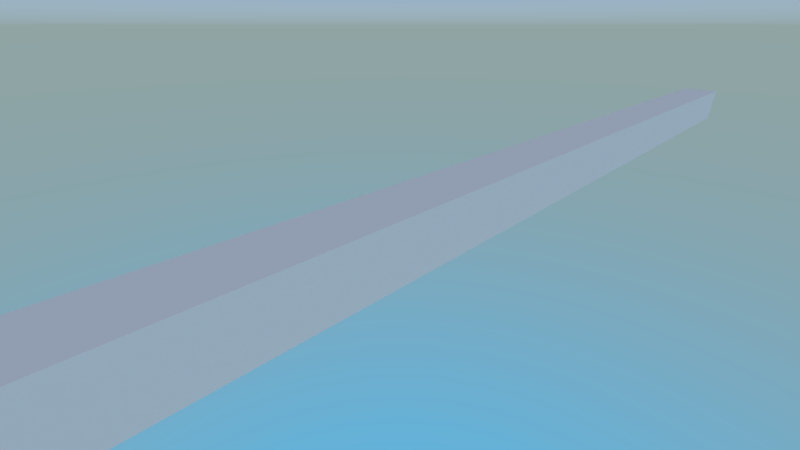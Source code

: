 # Source: particle_bunny.blend  (saved by Blender 2.80.39; exported with 4.5.12 LTS)
import bpy
from mathutils import Matrix  # noqa: F401  (used for matrix-valued properties, if any)

bpy.ops.wm.read_factory_settings(use_empty=True)
scene = bpy.context.scene
scene.name = 'Scene'

# ---- collections
col_collection_1 = bpy.data.collections.new('Collection 1'); scene.collection.children.link(col_collection_1)

# ---- images (referenced by path relative to the original .blend; pixels are not part of the script)
import os
ASSET_DIR = os.environ.get("B2B_ASSET_DIR", "")  # directory of the original .blend (textures are referenced by path, not embedded)
HERE = os.path.dirname(os.path.abspath(__file__))  # packed textures are extracted next to this script under _unpacked/

def load_image(name, relpath, width, height, colorspace="sRGB"):
    """Load a texture the original file referenced (path relative to the .blend, or extracted next to this script)."""
    p = next((c for c in (os.path.join(HERE, relpath), os.path.join(ASSET_DIR, relpath)) if relpath and os.path.exists(c)), "")
    if p:
        img = bpy.data.images.load(p, check_existing=True)
        img.name = name
    else:  # same state as the original file: an image datablock whose file is absent (Cycles renders it pink)
        img = bpy.data.images.new(name, width, height)
        img.source = "FILE"
        img.filepath = "//" + (relpath or name)
    img.colorspace_settings.name = colorspace
    return img
img_bunny_png = load_image('bunny.png', 'bunny.png', 1024, 1024, 'sRGB')

# ---- materials (node trees are filled in below, after node groups)
mat_material = bpy.data.materials.new('Material')
mat_material.alpha_threshold = 0.0
mat_material.use_transparent_shadow = False
mat_material.roughness = 0.5

# ---- node groups
ng_armory_pbr = bpy.data.node_groups.new('Armory PBR', 'ShaderNodeTree')
_s = ng_armory_pbr.interface.new_socket(name='Surface', in_out='OUTPUT', socket_type='NodeSocketShader')
_s = ng_armory_pbr.interface.new_socket(name='Displacement', in_out='OUTPUT', socket_type='NodeSocketFloat')
_s = ng_armory_pbr.interface.new_socket(name='Base Color', in_out='INPUT', socket_type='NodeSocketColor')
_s.default_value = (0.8, 0.8, 0.8, 1.0)
_s = ng_armory_pbr.interface.new_socket(name='Opacity', in_out='INPUT', socket_type='NodeSocketFloat')
_s.default_value = 1.0
_s.min_value = 0.0
_s.max_value = 1.0
_s = ng_armory_pbr.interface.new_socket(name='Occlusion', in_out='INPUT', socket_type='NodeSocketFloat')
_s.default_value = 1.0
_s.min_value = 0.0
_s.max_value = 1.0
_s = ng_armory_pbr.interface.new_socket(name='Roughness', in_out='INPUT', socket_type='NodeSocketFloat')
_s.default_value = 0.1
_s.min_value = 0.0
_s.max_value = 1.0
_s = ng_armory_pbr.interface.new_socket(name='Metallic', in_out='INPUT', socket_type='NodeSocketFloat')
_s.min_value = 0.0
_s.max_value = 1.0
_s = ng_armory_pbr.interface.new_socket(name='Normal Map', in_out='INPUT', socket_type='NodeSocketColor')
_s.default_value = (0.5, 0.5, 1.0, 1.0)
_s = ng_armory_pbr.interface.new_socket(name='Emission', in_out='INPUT', socket_type='NodeSocketFloat')
_s.min_value = 0.0
_s.max_value = 100.0
_s = ng_armory_pbr.interface.new_socket(name='Height', in_out='INPUT', socket_type='NodeSocketFloat')
_s.min_value = 0.0
_s.max_value = 1.0
_s = ng_armory_pbr.interface.new_socket(name='Subsurface', in_out='INPUT', socket_type='NodeSocketFloat')
_s.min_value = 0.0
_s.max_value = 1.0
_N = ng_armory_pbr.nodes; _L = ng_armory_pbr.links
n0 = _N.new('ShaderNodeMix'); n0.name = 'Mix'; n0.location = (-970, 21)
n0.data_type = 'RGBA'
n0.blend_type = 'MULTIPLY'
n0.inputs[0].default_value = 1.0
n1 = _N.new('NodeGroupInput'); n1.name = 'Group Input'; n1.location = (-1317, -92)
n1.width = 152
n2 = _N.new('ShaderNodeMixShader'); n2.name = 'Mix Shader'; n2.location = (-438, -318)
n3 = _N.new('ShaderNodeEmission'); n3.name = 'Emission'; n3.location = (-721, -589)
n4 = _N.new('ShaderNodeBsdfPrincipled'); n4.name = 'Principled BSDF'; n4.location = (-744, -47)
n4.width = 185
n4.subsurface_method = 'BURLEY'
n4.inputs[3].default_value = 1.45
n4.inputs[9].default_value = (1.0, 1.0, 1.0)
n5 = _N.new('ShaderNodeNormalMap'); n5.name = 'Normal Map'; n5.location = (-1079, -425)
n6 = _N.new('NodeGroupOutput'); n6.name = 'Group Output'; n6.location = (-21, -242)
n6.width = 158
n7 = _N.new('ShaderNodeMixShader'); n7.name = 'Mix Shader.001'; n7.location = (-255, -71)
n8 = _N.new('ShaderNodeBsdfTransparent'); n8.name = 'Transparent BSDF'; n8.location = (-444, -142)
_L.new(n1.outputs[3], n4.inputs[2])
_L.new(n1.outputs[4], n4.inputs[1])
_L.new(n1.outputs[7], n6.inputs[1])
_L.new(n1.outputs[8], n4.inputs[8])
_L.new(n1.outputs[2], n0.inputs[7])
_L.new(n1.outputs[0], n0.inputs[6])
_L.new(n0.outputs[2], n4.inputs[0])
_L.new(n1.outputs[6], n2.inputs[0])
_L.new(n1.outputs[0], n3.inputs[0])
_L.new(n3.outputs[0], n2.inputs[2])
_L.new(n4.outputs[0], n2.inputs[1])
_L.new(n1.outputs[5], n5.inputs[1])
_L.new(n5.outputs[0], n4.inputs[5])
_L.new(n1.outputs[1], n7.inputs[0])
_L.new(n8.outputs[0], n7.inputs[1])
_L.new(n2.outputs[0], n7.inputs[2])
_L.new(n7.outputs[0], n6.inputs[0])
n6.is_active_output = True

# ---- material node trees
mat_material.use_nodes = True; mat_material.node_tree.nodes.clear()
_N = mat_material.node_tree.nodes; _L = mat_material.node_tree.links
n0 = _N.new('ShaderNodeOutputMaterial'); n0.name = 'Material Output'; n0.location = (300, 300)
n1 = _N.new('ShaderNodeGroup'); n1.name = 'Group'; n1.location = (77, 315)
n1.node_tree = ng_armory_pbr
n1.inputs[2].default_value = 1.0
n1.inputs[3].default_value = 1.0
n1.inputs[4].default_value = 0.0
n1.inputs[5].default_value = (0.5, 0.5, 1.0, 1.0)
n1.inputs[6].default_value = 0.0
n1.inputs[7].default_value = 0.0
n1.inputs[8].default_value = 0.0
n2 = _N.new('ShaderNodeTexImage'); n2.name = 'Image Texture'; n2.location = (-353, 348)
n2.image = img_bunny_png
_L.new(n1.outputs[0], n0.inputs[0])
_L.new(n2.outputs[0], n1.inputs[0])
_L.new(n2.outputs[1], n1.inputs[1])
n0.is_active_output = True

# ---- world
world_world = bpy.data.worlds.new('World'); scene.world = world_world
world_world.use_nodes = True; world_world.node_tree.nodes.clear()
_N = world_world.node_tree.nodes; _L = world_world.node_tree.links
n0 = _N.new('ShaderNodeOutputWorld'); n0.name = 'World Output'; n0.location = (300, 300)
n1 = _N.new('ShaderNodeBackground'); n1.name = 'Background'; n1.location = (10, 300)
n1.inputs[1].default_value = 2.0
n2 = _N.new('ShaderNodeTexSky'); n2.name = 'Sky Texture'; n2.location = (-220, 374)
n2.sky_type = 'HOSEK_WILKIE'
n2.sun_elevation = 1.571
_L.new(n1.outputs[0], n0.inputs[0])
_L.new(n2.outputs[0], n1.inputs[0])
n0.is_active_output = True
world_world.color = (0.05088, 0.05088, 0.05088)
world_world.use_sun_shadow = False
world_world.sun_shadow_jitter_overblur = 0.0
world_world.cycles.sampling_method = 'MANUAL'

# ---- cameras
cam_camera = bpy.data.cameras.new('Camera')
cam_camera.clip_end = 500.0
cam_camera.lens = 16.0
cam_camera.sensor_width = 32.0
cam_camera.sensor_height = 18.0
cam_camera.ortho_scale = 7.314
cam_camera.dof.focus_distance = 0.0
cam_camera.dof.aperture_fstop = 128.0

# ---- lights
light_lamp = bpy.data.lights.new('Lamp', 'SUN')
light_lamp.transmission_factor = 0.0
light_lamp.cutoff_distance = 30.0
light_lamp.angle = 0.1993
light_lamp.energy = 1.0
light_lamp.shadow_buffer_clip_start = 1.001
light_lamp.shadow_soft_size = 0.1
light_lamp.shadow_cascade_max_distance = 1000.0

# ---- meshes
me_plane_007 = bpy.data.meshes.new('Plane.007')
me_plane_007.from_pydata([(-1.0, 32.0, 1.0), (-1.0, 32.0, -1.0), (-1.0, -32.0, 1.0), (-1.0, -32.0, -1.0), (1.0, -32.0, -1.0), (1.0, -32.0, 1.0), (1.0, 32.0, -1.0), (1.0, 32.0, 1.0)], [], [(3, 2, 0, 1), (1, 0, 7, 6), (6, 7, 5, 4), (4, 5, 2, 3), (1, 6, 4, 3), (7, 0, 2, 5)])
_uv = me_plane_007.uv_layers.new(name='UVMap')
_uv.uv.foreach_set('vector', [0.375, 0.0, 0.625, 0.0, 0.625, 0.25, 0.375, 0.25, 0.375, 0.25, 0.625, 0.25, 0.625, 0.5, 0.375, 0.5, 0.375, 0.5, 0.625, 0.5, 0.625, 0.75, 0.375, 0.75, 0.375, 0.75, 0.625, 0.75, 0.625, 1.0, 0.375, 1.0, 0.125, 0.5, 0.375, 0.5, 0.375, 0.75, 0.125, 0.75, 0.625, 0.5, 0.875, 0.5, 0.875, 0.75, 0.625, 0.75])
me_plane_007.use_remesh_preserve_volume = False
me_plane_007.use_remesh_preserve_attributes = False
me_plane_007.use_mirror_vertex_groups = False
me_plane_007.update()
me_plane = bpy.data.meshes.new('Plane')
me_plane.from_pydata([(-1.776e-15, -0.5, -0.5), (-4.371e-08, 0.5, -0.5), (4.371e-08, -0.5, 0.5), (1.776e-15, 0.5, 0.5)], [], [(0, 1, 3, 2)])
_uv = me_plane.uv_layers.new(name='UVMap')
_uv.uv.foreach_set('vector', [0.0001, 0.0001, 0.9999, 0.0001001, 0.9999, 0.9999, 9.984e-05, 0.9999])
me_plane.materials.append(mat_material)
me_plane.use_remesh_preserve_volume = False
me_plane.use_remesh_preserve_attributes = False
me_plane.use_mirror_vertex_groups = False
me_plane.update()

# ---- objects
ob_emitplane = bpy.data.objects.new('EmitPlane', me_plane_007)
ob_plane = bpy.data.objects.new('Plane', me_plane)
ob_lamp = bpy.data.objects.new('Lamp', light_lamp)
ob_camera = bpy.data.objects.new('Camera', cam_camera)

# ---- transforms, parenting, visibility, modifiers, constraints
ob_emitplane.location = (0.0, 0.0, 0.0)
ob_emitplane.lineart.crease_threshold = 0.0
_m = ob_emitplane.modifiers.new('ParticleSystem 1', 'PARTICLE_SYSTEM')
ob_plane.location = (0.0, 0.0, 0.0)
ob_plane.lineart.crease_threshold = 0.0
ob_lamp.location = (4.076, 1.005, 5.904)
ob_lamp.rotation_euler = (0.6503, 0.05522, 1.866)
ob_lamp.lock_rotations_4d = False
ob_lamp.empty_display_type = 'ARROWS'
ob_lamp.color = (0.0, 0.0, 0.0, 0.0)
ob_lamp.lineart.crease_threshold = 0.0
ob_camera.location = (7.481, -6.508, 5.344)
ob_camera.rotation_euler = (1.109, 0.0, 0.8149)
ob_camera.lock_rotations_4d = False
ob_camera.empty_display_type = 'ARROWS'
ob_camera.color = (0.0, 0.0, 0.0, 0.0)
ob_camera.display_type = 'WIRE'
ob_camera.lineart.crease_threshold = 0.0

# ---- collection membership
col_collection_1.objects.link(ob_emitplane)
col_collection_1.objects.link(ob_plane)
col_collection_1.objects.link(ob_lamp)
col_collection_1.objects.link(ob_camera)

# ---- scene / render settings (as saved in the file)
scene.camera = ob_camera
scene.frame_start = 0; scene.frame_end = 250; scene.frame_set(0)
scene.render.engine = 'BLENDER_EEVEE_NEXT'
scene.render.resolution_x = 1600
scene.render.resolution_y = 900
scene.render.dither_intensity = 0.0
scene.render.motion_blur_shutter = 1.0
scene.cycles.use_denoising = False
scene.cycles.samples = 128
scene.cycles.sampling_pattern = 'TABULATED_SOBOL'
scene.cycles.use_adaptive_sampling = False
scene.cycles.use_light_tree = False
scene.cycles.blur_glossy = 0.0
scene.cycles.sample_clamp_indirect = 0.0
scene.view_settings.view_transform = 'Standard'
bpy.context.view_layer.update()
